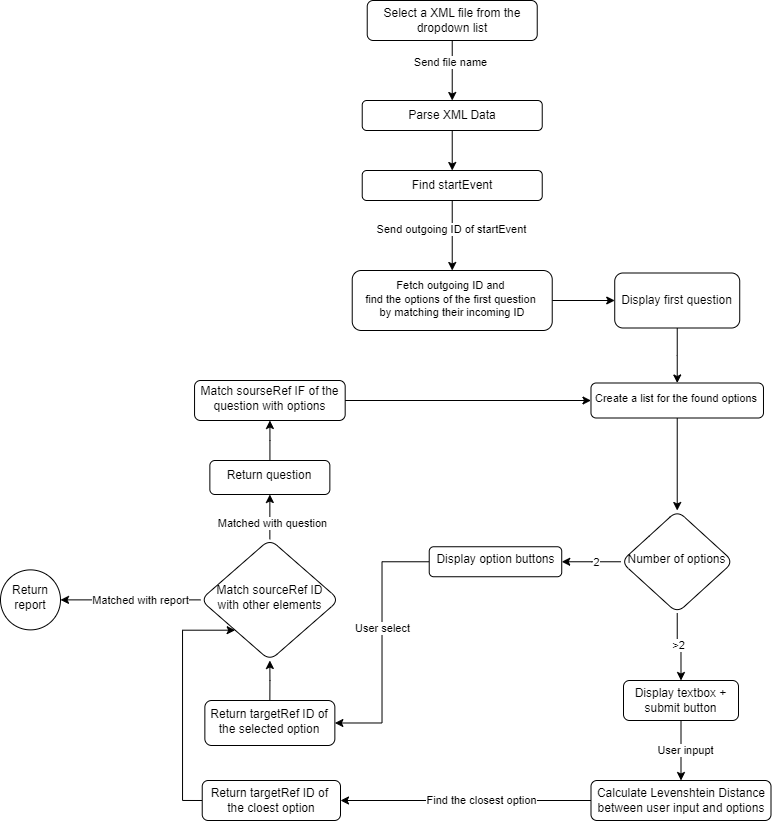

The diagram above was exported from draw.io. Its source (the exported page's mxGraphModel, read from the mxfile embedded in the PNG):
<mxGraphModel dx="1073" dy="515" grid="1" gridSize="10" guides="1" tooltips="1" connect="1" arrows="1" fold="1" page="1" pageScale="1" pageWidth="827" pageHeight="1169" math="0" shadow="0">
  <root>
    <mxCell id="WIyWlLk6GJQsqaUBKTNV-0" />
    <mxCell id="WIyWlLk6GJQsqaUBKTNV-1" parent="WIyWlLk6GJQsqaUBKTNV-0" />
    <mxCell id="xPu2cXuRnem3ljCJDdSo-96" value="" style="edgeStyle=orthogonalEdgeStyle;rounded=0;orthogonalLoop=1;jettySize=auto;html=1;" edge="1" parent="WIyWlLk6GJQsqaUBKTNV-1" source="WIyWlLk6GJQsqaUBKTNV-3" target="xPu2cXuRnem3ljCJDdSo-4">
      <mxGeometry relative="1" as="geometry" />
    </mxCell>
    <mxCell id="xPu2cXuRnem3ljCJDdSo-97" value="Send file name" style="edgeLabel;html=1;align=center;verticalAlign=middle;resizable=0;points=[];" vertex="1" connectable="0" parent="xPu2cXuRnem3ljCJDdSo-96">
      <mxGeometry x="-0.2667" y="-2" relative="1" as="geometry">
        <mxPoint as="offset" />
      </mxGeometry>
    </mxCell>
    <mxCell id="WIyWlLk6GJQsqaUBKTNV-3" value="Select a XML file from the dropdown list" style="rounded=1;whiteSpace=wrap;html=1;fontSize=12;glass=0;strokeWidth=1;shadow=0;" parent="WIyWlLk6GJQsqaUBKTNV-1" vertex="1">
      <mxGeometry x="386.73" y="160" width="170" height="40" as="geometry" />
    </mxCell>
    <mxCell id="xPu2cXuRnem3ljCJDdSo-38" style="edgeStyle=orthogonalEdgeStyle;rounded=0;orthogonalLoop=1;jettySize=auto;html=1;exitX=0.5;exitY=1;exitDx=0;exitDy=0;entryX=0.5;entryY=0;entryDx=0;entryDy=0;" edge="1" parent="WIyWlLk6GJQsqaUBKTNV-1" source="WIyWlLk6GJQsqaUBKTNV-12" target="xPu2cXuRnem3ljCJDdSo-9">
      <mxGeometry relative="1" as="geometry">
        <mxPoint x="966.73" y="721.25" as="sourcePoint" />
        <mxPoint x="940" y="840" as="targetPoint" />
      </mxGeometry>
    </mxCell>
    <mxCell id="xPu2cXuRnem3ljCJDdSo-39" value="User inpupt" style="edgeLabel;html=1;align=center;verticalAlign=middle;resizable=0;points=[];" vertex="1" connectable="0" parent="xPu2cXuRnem3ljCJDdSo-38">
      <mxGeometry x="-0.1231" y="3" relative="1" as="geometry">
        <mxPoint x="1" y="3" as="offset" />
      </mxGeometry>
    </mxCell>
    <mxCell id="WIyWlLk6GJQsqaUBKTNV-12" value="Display textbox + submit button" style="rounded=1;whiteSpace=wrap;html=1;fontSize=12;glass=0;strokeWidth=1;shadow=0;" parent="WIyWlLk6GJQsqaUBKTNV-1" vertex="1">
      <mxGeometry x="643" y="840" width="115" height="40" as="geometry" />
    </mxCell>
    <mxCell id="xPu2cXuRnem3ljCJDdSo-6" value="" style="edgeStyle=orthogonalEdgeStyle;rounded=0;orthogonalLoop=1;jettySize=auto;html=1;entryX=0.5;entryY=0;entryDx=0;entryDy=0;" edge="1" parent="WIyWlLk6GJQsqaUBKTNV-1" source="xPu2cXuRnem3ljCJDdSo-4" target="xPu2cXuRnem3ljCJDdSo-56">
      <mxGeometry relative="1" as="geometry">
        <mxPoint x="471.73" y="310" as="targetPoint" />
      </mxGeometry>
    </mxCell>
    <mxCell id="xPu2cXuRnem3ljCJDdSo-4" value="Parse XML Data" style="rounded=1;whiteSpace=wrap;html=1;glass=0;strokeWidth=1;shadow=0;" vertex="1" parent="WIyWlLk6GJQsqaUBKTNV-1">
      <mxGeometry x="381.73" y="260" width="180" height="30" as="geometry" />
    </mxCell>
    <mxCell id="xPu2cXuRnem3ljCJDdSo-73" value="" style="edgeStyle=orthogonalEdgeStyle;rounded=0;orthogonalLoop=1;jettySize=auto;html=1;entryX=1;entryY=0.5;entryDx=0;entryDy=0;" edge="1" parent="WIyWlLk6GJQsqaUBKTNV-1" source="xPu2cXuRnem3ljCJDdSo-9" target="xPu2cXuRnem3ljCJDdSo-72">
      <mxGeometry relative="1" as="geometry" />
    </mxCell>
    <mxCell id="xPu2cXuRnem3ljCJDdSo-74" value="&lt;div&gt;Find the closest option&lt;/div&gt;" style="edgeLabel;html=1;align=center;verticalAlign=middle;resizable=0;points=[];" vertex="1" connectable="0" parent="xPu2cXuRnem3ljCJDdSo-73">
      <mxGeometry x="-0.2218" y="-2" relative="1" as="geometry">
        <mxPoint x="-13" y="2" as="offset" />
      </mxGeometry>
    </mxCell>
    <mxCell id="xPu2cXuRnem3ljCJDdSo-9" value="Calculate Levenshtein Distance&lt;div&gt;between user input and options&lt;/div&gt;" style="rounded=1;whiteSpace=wrap;html=1;fontSize=12;glass=0;strokeWidth=1;shadow=0;" vertex="1" parent="WIyWlLk6GJQsqaUBKTNV-1">
      <mxGeometry x="610.5" y="940" width="180" height="40" as="geometry" />
    </mxCell>
    <mxCell id="xPu2cXuRnem3ljCJDdSo-86" value="" style="edgeStyle=orthogonalEdgeStyle;rounded=0;orthogonalLoop=1;jettySize=auto;html=1;" edge="1" parent="WIyWlLk6GJQsqaUBKTNV-1" source="xPu2cXuRnem3ljCJDdSo-20" target="xPu2cXuRnem3ljCJDdSo-83">
      <mxGeometry relative="1" as="geometry" />
    </mxCell>
    <mxCell id="xPu2cXuRnem3ljCJDdSo-20" value="&lt;span style=&quot;font-size: 11px; text-wrap: nowrap; background-color: rgb(255, 255, 255);&quot;&gt;Fetch outgoing ID and&amp;nbsp;&lt;/span&gt;&lt;div style=&quot;font-size: 11px; text-wrap: nowrap;&quot;&gt;find the options of the first question&amp;nbsp;&lt;/div&gt;&lt;div style=&quot;font-size: 11px; text-wrap: nowrap;&quot;&gt;by matching their incoming ID&lt;/div&gt;" style="rounded=1;whiteSpace=wrap;html=1;shadow=0;strokeWidth=1;spacing=6;spacingTop=-4;" vertex="1" parent="WIyWlLk6GJQsqaUBKTNV-1">
      <mxGeometry x="371.73" y="430" width="200" height="60" as="geometry" />
    </mxCell>
    <mxCell id="xPu2cXuRnem3ljCJDdSo-27" value="" style="edgeStyle=orthogonalEdgeStyle;rounded=0;orthogonalLoop=1;jettySize=auto;html=1;" edge="1" parent="WIyWlLk6GJQsqaUBKTNV-1" source="xPu2cXuRnem3ljCJDdSo-23" target="xPu2cXuRnem3ljCJDdSo-26">
      <mxGeometry relative="1" as="geometry" />
    </mxCell>
    <mxCell id="xPu2cXuRnem3ljCJDdSo-23" value="&lt;span style=&quot;font-size: 11px; text-wrap: nowrap; background-color: rgb(255, 255, 255);&quot;&gt;Create a list for the found options&lt;/span&gt;" style="rounded=1;whiteSpace=wrap;html=1;shadow=0;strokeWidth=1;spacing=6;spacingTop=-4;" vertex="1" parent="WIyWlLk6GJQsqaUBKTNV-1">
      <mxGeometry x="610.48" y="542.5" width="172.5" height="35" as="geometry" />
    </mxCell>
    <mxCell id="xPu2cXuRnem3ljCJDdSo-31" style="edgeStyle=orthogonalEdgeStyle;rounded=0;orthogonalLoop=1;jettySize=auto;html=1;exitX=0.5;exitY=1;exitDx=0;exitDy=0;entryX=0.5;entryY=0;entryDx=0;entryDy=0;" edge="1" parent="WIyWlLk6GJQsqaUBKTNV-1" source="xPu2cXuRnem3ljCJDdSo-26" target="WIyWlLk6GJQsqaUBKTNV-12">
      <mxGeometry relative="1" as="geometry" />
    </mxCell>
    <mxCell id="xPu2cXuRnem3ljCJDdSo-32" value="&amp;gt;2" style="edgeLabel;html=1;align=center;verticalAlign=middle;resizable=0;points=[];" vertex="1" connectable="0" parent="xPu2cXuRnem3ljCJDdSo-31">
      <mxGeometry x="-0.2047" y="3" relative="1" as="geometry">
        <mxPoint x="-2" y="3" as="offset" />
      </mxGeometry>
    </mxCell>
    <mxCell id="xPu2cXuRnem3ljCJDdSo-34" value="" style="edgeStyle=orthogonalEdgeStyle;rounded=0;orthogonalLoop=1;jettySize=auto;html=1;" edge="1" parent="WIyWlLk6GJQsqaUBKTNV-1" source="xPu2cXuRnem3ljCJDdSo-26" target="xPu2cXuRnem3ljCJDdSo-33">
      <mxGeometry relative="1" as="geometry" />
    </mxCell>
    <mxCell id="xPu2cXuRnem3ljCJDdSo-35" value="2" style="edgeLabel;html=1;align=center;verticalAlign=middle;resizable=0;points=[];" vertex="1" connectable="0" parent="xPu2cXuRnem3ljCJDdSo-34">
      <mxGeometry x="-0.3035" y="4" relative="1" as="geometry">
        <mxPoint x="-4" y="-4" as="offset" />
      </mxGeometry>
    </mxCell>
    <mxCell id="xPu2cXuRnem3ljCJDdSo-26" value="Number of options" style="rhombus;whiteSpace=wrap;html=1;rounded=1;shadow=0;strokeWidth=1;spacing=6;spacingTop=-4;" vertex="1" parent="WIyWlLk6GJQsqaUBKTNV-1">
      <mxGeometry x="640.48" y="670" width="112.5" height="102.5" as="geometry" />
    </mxCell>
    <mxCell id="xPu2cXuRnem3ljCJDdSo-47" value="" style="edgeStyle=orthogonalEdgeStyle;rounded=0;orthogonalLoop=1;jettySize=auto;html=1;entryX=1;entryY=0.5;entryDx=0;entryDy=0;" edge="1" parent="WIyWlLk6GJQsqaUBKTNV-1" source="xPu2cXuRnem3ljCJDdSo-33" target="xPu2cXuRnem3ljCJDdSo-46">
      <mxGeometry relative="1" as="geometry" />
    </mxCell>
    <mxCell id="xPu2cXuRnem3ljCJDdSo-48" value="User select" style="edgeLabel;html=1;align=center;verticalAlign=middle;resizable=0;points=[];" vertex="1" connectable="0" parent="xPu2cXuRnem3ljCJDdSo-47">
      <mxGeometry x="-0.1122" relative="1" as="geometry">
        <mxPoint as="offset" />
      </mxGeometry>
    </mxCell>
    <mxCell id="xPu2cXuRnem3ljCJDdSo-33" value="Display option buttons" style="whiteSpace=wrap;html=1;rounded=1;shadow=0;strokeWidth=1;spacing=6;spacingTop=-4;" vertex="1" parent="WIyWlLk6GJQsqaUBKTNV-1">
      <mxGeometry x="448.73" y="706.25" width="132.5" height="30" as="geometry" />
    </mxCell>
    <mxCell id="xPu2cXuRnem3ljCJDdSo-66" style="edgeStyle=orthogonalEdgeStyle;rounded=0;orthogonalLoop=1;jettySize=auto;html=1;exitX=0.5;exitY=0;exitDx=0;exitDy=0;entryX=0.5;entryY=1;entryDx=0;entryDy=0;" edge="1" parent="WIyWlLk6GJQsqaUBKTNV-1" source="xPu2cXuRnem3ljCJDdSo-46" target="xPu2cXuRnem3ljCJDdSo-61">
      <mxGeometry relative="1" as="geometry" />
    </mxCell>
    <mxCell id="xPu2cXuRnem3ljCJDdSo-46" value="Return targetRef ID of the selected option" style="whiteSpace=wrap;html=1;rounded=1;shadow=0;strokeWidth=1;spacing=6;spacingTop=-4;" vertex="1" parent="WIyWlLk6GJQsqaUBKTNV-1">
      <mxGeometry x="224.36" y="860" width="130" height="45" as="geometry" />
    </mxCell>
    <mxCell id="xPu2cXuRnem3ljCJDdSo-91" value="" style="edgeStyle=orthogonalEdgeStyle;rounded=0;orthogonalLoop=1;jettySize=auto;html=1;" edge="1" parent="WIyWlLk6GJQsqaUBKTNV-1" source="xPu2cXuRnem3ljCJDdSo-56" target="xPu2cXuRnem3ljCJDdSo-20">
      <mxGeometry relative="1" as="geometry" />
    </mxCell>
    <mxCell id="xPu2cXuRnem3ljCJDdSo-92" value="Send outgoing ID of startEvent" style="edgeLabel;html=1;align=center;verticalAlign=middle;resizable=0;points=[];" vertex="1" connectable="0" parent="xPu2cXuRnem3ljCJDdSo-91">
      <mxGeometry x="-0.1714" y="-1" relative="1" as="geometry">
        <mxPoint as="offset" />
      </mxGeometry>
    </mxCell>
    <mxCell id="xPu2cXuRnem3ljCJDdSo-56" value="Find startEvent" style="rounded=1;whiteSpace=wrap;html=1;glass=0;strokeWidth=1;shadow=0;" vertex="1" parent="WIyWlLk6GJQsqaUBKTNV-1">
      <mxGeometry x="381.73" y="330" width="180" height="30" as="geometry" />
    </mxCell>
    <mxCell id="xPu2cXuRnem3ljCJDdSo-69" value="" style="edgeStyle=orthogonalEdgeStyle;rounded=0;orthogonalLoop=1;jettySize=auto;html=1;exitX=0;exitY=0.5;exitDx=0;exitDy=0;entryX=1;entryY=0.5;entryDx=0;entryDy=0;" edge="1" parent="WIyWlLk6GJQsqaUBKTNV-1" source="xPu2cXuRnem3ljCJDdSo-61" target="xPu2cXuRnem3ljCJDdSo-68">
      <mxGeometry relative="1" as="geometry">
        <mxPoint x="219.98000000000002" y="748.75" as="sourcePoint" />
        <mxPoint x="88.72999999999999" y="748.75" as="targetPoint" />
      </mxGeometry>
    </mxCell>
    <mxCell id="xPu2cXuRnem3ljCJDdSo-70" value="Matched with report" style="edgeLabel;html=1;align=center;verticalAlign=middle;resizable=0;points=[];" vertex="1" connectable="0" parent="xPu2cXuRnem3ljCJDdSo-69">
      <mxGeometry x="0.0486" y="3" relative="1" as="geometry">
        <mxPoint x="13" y="-3" as="offset" />
      </mxGeometry>
    </mxCell>
    <mxCell id="xPu2cXuRnem3ljCJDdSo-101" value="" style="edgeStyle=orthogonalEdgeStyle;rounded=0;orthogonalLoop=1;jettySize=auto;html=1;" edge="1" parent="WIyWlLk6GJQsqaUBKTNV-1" source="xPu2cXuRnem3ljCJDdSo-61" target="xPu2cXuRnem3ljCJDdSo-100">
      <mxGeometry relative="1" as="geometry" />
    </mxCell>
    <mxCell id="xPu2cXuRnem3ljCJDdSo-102" value="Matched with question" style="edgeLabel;html=1;align=center;verticalAlign=middle;resizable=0;points=[];" vertex="1" connectable="0" parent="xPu2cXuRnem3ljCJDdSo-101">
      <mxGeometry x="-0.2514" y="-2" relative="1" as="geometry">
        <mxPoint as="offset" />
      </mxGeometry>
    </mxCell>
    <mxCell id="xPu2cXuRnem3ljCJDdSo-61" value="Match sourceRef ID with other elements" style="rhombus;whiteSpace=wrap;html=1;rounded=1;shadow=0;strokeWidth=1;spacing=6;spacingTop=-4;" vertex="1" parent="WIyWlLk6GJQsqaUBKTNV-1">
      <mxGeometry x="219.98000000000002" y="698.75" width="138.75" height="121.25" as="geometry" />
    </mxCell>
    <mxCell id="xPu2cXuRnem3ljCJDdSo-68" value="Return report" style="ellipse;whiteSpace=wrap;html=1;rounded=1;shadow=0;strokeWidth=1;spacing=6;spacingTop=-4;" vertex="1" parent="WIyWlLk6GJQsqaUBKTNV-1">
      <mxGeometry x="20" y="729.38" width="60" height="60" as="geometry" />
    </mxCell>
    <mxCell id="xPu2cXuRnem3ljCJDdSo-123" style="edgeStyle=orthogonalEdgeStyle;rounded=0;orthogonalLoop=1;jettySize=auto;html=1;exitX=0;exitY=0.5;exitDx=0;exitDy=0;entryX=0;entryY=1;entryDx=0;entryDy=0;" edge="1" parent="WIyWlLk6GJQsqaUBKTNV-1" source="xPu2cXuRnem3ljCJDdSo-72" target="xPu2cXuRnem3ljCJDdSo-61">
      <mxGeometry relative="1" as="geometry">
        <Array as="points">
          <mxPoint x="202" y="960" />
          <mxPoint x="202" y="790" />
        </Array>
      </mxGeometry>
    </mxCell>
    <mxCell id="xPu2cXuRnem3ljCJDdSo-72" value="Return targetRef ID of&amp;nbsp;&lt;div&gt;the cloest option&lt;/div&gt;" style="rounded=1;whiteSpace=wrap;html=1;fontSize=12;glass=0;strokeWidth=1;shadow=0;" vertex="1" parent="WIyWlLk6GJQsqaUBKTNV-1">
      <mxGeometry x="221.73000000000002" y="940" width="138.27" height="40" as="geometry" />
    </mxCell>
    <mxCell id="xPu2cXuRnem3ljCJDdSo-87" value="" style="edgeStyle=orthogonalEdgeStyle;rounded=0;orthogonalLoop=1;jettySize=auto;html=1;" edge="1" parent="WIyWlLk6GJQsqaUBKTNV-1" source="xPu2cXuRnem3ljCJDdSo-83" target="xPu2cXuRnem3ljCJDdSo-23">
      <mxGeometry relative="1" as="geometry" />
    </mxCell>
    <mxCell id="xPu2cXuRnem3ljCJDdSo-83" value="Display first question" style="whiteSpace=wrap;html=1;rounded=1;glass=0;strokeWidth=1;shadow=0;" vertex="1" parent="WIyWlLk6GJQsqaUBKTNV-1">
      <mxGeometry x="634.23" y="432.5" width="125" height="55" as="geometry" />
    </mxCell>
    <mxCell id="xPu2cXuRnem3ljCJDdSo-105" value="" style="edgeStyle=orthogonalEdgeStyle;rounded=0;orthogonalLoop=1;jettySize=auto;html=1;" edge="1" parent="WIyWlLk6GJQsqaUBKTNV-1" source="xPu2cXuRnem3ljCJDdSo-100" target="xPu2cXuRnem3ljCJDdSo-104">
      <mxGeometry relative="1" as="geometry" />
    </mxCell>
    <mxCell id="xPu2cXuRnem3ljCJDdSo-100" value="Return question" style="whiteSpace=wrap;html=1;rounded=1;shadow=0;strokeWidth=1;spacing=6;spacingTop=-4;" vertex="1" parent="WIyWlLk6GJQsqaUBKTNV-1">
      <mxGeometry x="229.36" y="620" width="120" height="34" as="geometry" />
    </mxCell>
    <mxCell id="xPu2cXuRnem3ljCJDdSo-106" value="" style="edgeStyle=orthogonalEdgeStyle;rounded=0;orthogonalLoop=1;jettySize=auto;html=1;" edge="1" parent="WIyWlLk6GJQsqaUBKTNV-1" source="xPu2cXuRnem3ljCJDdSo-104" target="xPu2cXuRnem3ljCJDdSo-23">
      <mxGeometry relative="1" as="geometry" />
    </mxCell>
    <mxCell id="xPu2cXuRnem3ljCJDdSo-104" value="Match sourseRef IF of the question with options" style="whiteSpace=wrap;html=1;rounded=1;shadow=0;strokeWidth=1;spacing=6;spacingTop=-4;" vertex="1" parent="WIyWlLk6GJQsqaUBKTNV-1">
      <mxGeometry x="214.04999999999995" y="540" width="150.63" height="40" as="geometry" />
    </mxCell>
  </root>
</mxGraphModel>